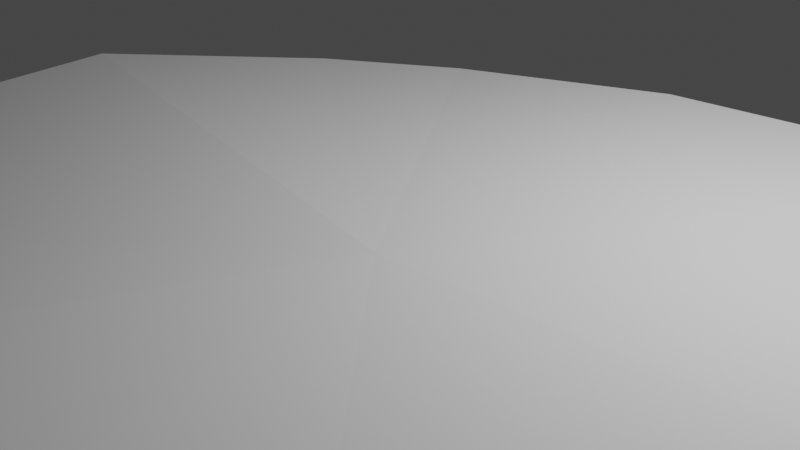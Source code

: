 # Source: island.blend  (saved by Blender 3.6.13; exported with 4.5.12 LTS)
import bpy
from mathutils import Matrix  # noqa: F401  (used for matrix-valued properties, if any)

bpy.ops.wm.read_factory_settings(use_empty=True)
scene = bpy.context.scene
scene.name = 'Scene'

# ---- collections
col_collection = bpy.data.collections.new('Collection'); scene.collection.children.link(col_collection)

# ---- world
world_world = bpy.data.worlds.new('World'); scene.world = world_world
world_world.use_nodes = True; world_world.node_tree.nodes.clear()
_N = world_world.node_tree.nodes; _L = world_world.node_tree.links
n0 = _N.new('ShaderNodeOutputWorld'); n0.name = 'World Output'; n0.location = (300, 300)
n1 = _N.new('ShaderNodeBackground'); n1.name = 'Background'; n1.location = (10, 300)
n1.inputs[0].default_value = (0.05088, 0.05088, 0.05088, 1.0)
_L.new(n1.outputs[0], n0.inputs[0])
n0.is_active_output = True
world_world.color = (0.05088, 0.05088, 0.05088)
world_world.use_sun_shadow = False
world_world.sun_shadow_jitter_overblur = 0.0

# ---- cameras
cam_camera = bpy.data.cameras.new('Camera')
cam_camera.clip_end = 100.0
cam_camera.ortho_scale = 7.314

# ---- lights
light_light = bpy.data.lights.new('Light', 'POINT')
light_light.transmission_factor = 0.0
light_light.energy = 1000.0
light_light.shadow_soft_size = 0.1
light_light.shadow_maximum_resolution = 0.006
light_light.use_absolute_resolution = True

# ---- meshes
me_vert = bpy.data.meshes.new('Vert')
me_vert.from_pydata([(0.3095, -0.3699, -0.7562), (1.474, -2.281, -4.966), (0.9973, -2.132, -4.883), (5.182, 3.357, -0.3279), (5.727, 2.415, -0.128), (0.6172, -2.129, -4.591), (1.811, -2.128, -4.87), (0.08577, -2.722, -3.545), (1.768, -6.466, -0.3197), (-0.8591, -6.605, -0.2092), (-2.958, -5.355, -0.3069), (-4.05, -3.917, -0.3626), (0.6024, -3.116, -3.545), (1.659, -3.052, -3.537), (2.401, -3.164, -3.754), (0.4678, -0.559, -1.49), (-0.4218, 0.7954, -1.625), (0.9646, 1.215, -1.56), (3.342, 1.717, -1.258), (4.443, 0.7899, -1.369), (4.781, -1.23, -1.569), (4.681, -2.818, -1.635), (3.726, -4.203, -1.64), (2.051, -4.65, -1.259), (-0.09504, -4.718, -1.248), (-1.446, -3.937, -1.315), (-2.317, -2.714, -1.314), (-2.053, -1.004, -1.591), (-1.143, 0.2457, -1.572), (1.083, -1.294, -4.828), (0.8334, -0.996, -3.216), (0.3089, -0.285, -3.165), (1.091, 0.07544, -3.175), (2.355, 0.1015, -3.101), (3.013, -0.2918, -3.231), (3.515, -1.329, -3.288), (3.275, -2.299, -3.199), (2.799, -3.279, -3.331), (1.758, -3.513, -3.005), (0.3909, -3.61, -3.041), (-0.2569, -2.929, -3.29), (-0.615, -2.164, -3.184), (-0.799, -1.159, -3.314), (-0.2126, -0.4037, -3.301), (1.175, -1.405, -5.471), (0.8293, -0.8948, -5.003), (1.189, -0.8998, -4.915), (1.738, -0.869, -4.891), (2.088, -0.9481, -5.055), (2.302, -1.424, -5.05), (1.986, -1.826, -4.902), (2.027, -2.357, -4.666), (0.9613, -1.992, -5.25), (0.6309, -2.12, -5.026), (0.4, -1.791, -4.992), (0.4238, -1.417, -4.996), (0.681, -1.069, -4.971), (1.276, -1.491, -5.886), (1.28, -1.43, -5.92), (1.343, -1.502, -5.842), (1.386, -1.37, -5.97), (1.485, -1.481, -6.021), (1.329, -1.585, -6.015), (1.098, -1.502, -5.979), (1.364, -1.513, -6.011), (1.231, -1.692, -5.975), (1.165, -1.627, -5.964), (1.162, -1.569, -5.896), (1.231, -1.642, -5.868), (1.25, -1.471, -5.881), (1.273, -1.546, -6.128), (5.069, 3.549, -0.1576), (5.817, 2.426, -0.1693), (1.938, -6.585, -0.3011), (-0.9952, -7.109, 0.1416), (-3.19, -5.647, 0.02884), (-4.317, -3.857, -0.2423), (-0.5238, 0.774, -1.332), (0.9547, 1.381, -1.345), (3.329, 2.226, -1.118), (4.747, 0.754, -1.12), (5.026, -1.219, -1.277), (4.845, -2.878, -1.265), (3.822, -4.348, -1.343), (2.427, -4.999, -1.189), (-2.743, -2.657, -1.105), (-2.189, -1.033, -1.144), (-1.19, 0.2803, -1.166), (1.829, -1.866, -5.269), (1.252, -1.515, -5.721), (1.306, -1.575, -5.785), (1.25, -1.511, -5.754), (1.385, -1.584, -5.919), (5.058, 3.54, -0.1217), (6.15, 1.955, -0.1233), (7.414, -1.016, -0.1801), (7.25, -3.151, -0.1106), (1.95, -6.577, -0.2742), (-1.012, -6.943, 0.008095), (-3.308, -5.637, -0.06492), (-4.144, -3.846, -0.1495), (-0.4667, 0.8257, -1.302), (0.8393, 1.477, -1.224), (3.294, 2.208, -1.112), (4.837, 0.667, -0.8683), (5.561, -1.214, -1.088), (5.307, -3.079, -1.189), (3.84, -4.406, -1.239), (2.478, -5.026, -1.085), (-2.751, -2.616, -1.076), (-2.007, -1.118, -1.205), (-1.147, 0.2022, -1.239), (-1.591, 2.393, -0.009625), (0.708, 3.347, 0.000582), (4.592, 3.757, -0.039), (6.534, 2.234, 0.1568), (7.901, -0.9912, 0.1817), (7.415, -3.843, -0.0296), (5.602, -6.238, -0.01631), (2.552, -6.621, -0.008471), (-1.112, -7.124, 0.1426), (-3.337, -5.657, 0.05921), (-4.506, -3.483, -0.02824), (-4.182, -0.7809, 0.1592), (-2.804, 1.463, -0.02712), (-0.666, 1.108, -1.092), (0.8667, 1.715, -1.063), (3.27, 2.198, -1.077), (5.365, -3.433, -0.9784), (4.185, -4.765, -1.141), (2.581, -5.072, -0.9733), (-2.765, -2.593, -0.9326), (-2.494, -1.009, -1.006), (-1.429, 0.4824, -1.106), (-1.51, 2.433, 0.6662), (0.827, 3.41, 0.7058), (4.484, 3.723, 0.7734), (6.386, 1.991, 0.7361), (7.65, -0.9943, 0.7614), (7.328, -3.828, 0.7098), (5.579, -6.088, 0.6698), (2.597, -6.825, 0.7561), (-0.8396, -6.852, 0.7988), (-3.057, -5.526, 0.6622), (-4.453, -3.427, 0.7495), (-4.442, -0.7167, 0.8615), (-2.805, 1.387, 0.7182), (1.505, -1.681, 0.798)], [(0, 15), (15, 30), (30, 29), (29, 44)], [(1, 6, 91, 90), (2, 1, 90, 89), (12, 13, 1, 2), (7, 12, 2, 5), (13, 14, 6, 1), (17, 18, 79, 78), (16, 17, 78, 77), (22, 23, 84, 83), (3, 4, 72, 71), (10, 11, 76, 75), (21, 22, 83, 82), (23, 8, 73, 84), (28, 16, 77, 87), (19, 18, 33, 34), (26, 25, 40, 41), (18, 17, 32, 33), (25, 24, 39, 40), (17, 16, 31, 32), (24, 23, 38, 39), (23, 22, 37, 38), (22, 21, 36, 37), (16, 28, 43, 31), (21, 20, 35, 36), (28, 27, 42, 43), (20, 19, 34, 35), (27, 26, 41, 42), (4, 19, 80, 72), (9, 8, 23, 24), (9, 10, 75, 74), (10, 9, 24, 25), (20, 21, 82, 81), (11, 10, 25, 26), (4, 3, 18, 19), (27, 28, 87, 86), (11, 26, 85, 76), (8, 9, 74, 73), (19, 20, 81, 80), (26, 27, 86, 85), (18, 3, 71, 79), (75, 76, 100, 99), (37, 36, 50, 51), (31, 43, 56, 45), (36, 35, 49, 50), (43, 42, 55, 56), (35, 34, 48, 49), (42, 41, 54, 55), (34, 33, 47, 48), (41, 40, 53, 54), (33, 32, 46, 47), (74, 75, 99, 98), (32, 31, 45, 46), (52, 53, 5, 2), (54, 53, 66, 67), (47, 46, 58, 59), (53, 52, 65, 66), (46, 45, 57, 58), (40, 39, 12, 7), (87, 77, 101, 111), (73, 74, 98, 97), (45, 56, 69, 57), (50, 49, 61, 62), (56, 55, 68, 69), (49, 48, 60, 61), (55, 54, 67, 68), (48, 47, 59, 60), (57, 69, 70), (69, 68, 70), (68, 67, 70), (67, 66, 70), (66, 65, 70), (65, 64, 70), (64, 63, 70), (63, 62, 70), (62, 61, 70), (61, 60, 70), (60, 59, 70), (59, 58, 70), (58, 57, 70), (53, 40, 7, 5), (64, 65, 89, 90), (39, 38, 13, 12), (86, 87, 111, 110), (63, 64, 90, 91), (38, 37, 14, 13), (50, 62, 92, 88), (85, 86, 110, 109), (62, 63, 91, 92), (51, 50, 88, 6), (83, 84, 108, 107), (82, 83, 107, 106), (81, 82, 106, 105), (71, 72, 94, 93), (65, 52, 2, 89), (80, 81, 105, 104), (72, 80, 104, 94), (78, 79, 103, 102), (76, 85, 109, 100), (77, 78, 102, 101), (37, 51, 6, 14), (79, 71, 93, 103), (6, 88, 92, 91), (102, 103, 127, 126), (111, 101, 125, 133), (95, 96, 117, 116), (101, 102, 126, 125), (110, 111, 133, 132), (94, 95, 116, 115), (100, 109, 131, 122), (109, 110, 132, 131), (93, 94, 115, 114), (103, 93, 114, 127), (99, 100, 122, 121), (107, 108, 130, 129), (98, 99, 121, 120), (96, 106, 128, 117), (95, 94, 104, 105), (106, 107, 129, 128), (96, 95, 105, 106), (97, 98, 120, 119), (108, 97, 119, 130), (84, 73, 97, 108), (116, 117, 139, 138), (123, 124, 146, 145), (115, 116, 138, 137), (122, 123, 145, 144), (114, 115, 137, 136), (121, 122, 144, 143), (113, 114, 136, 135), (120, 121, 143, 142), (112, 113, 135, 134), (119, 120, 142, 141), (118, 119, 141, 140), (117, 118, 140, 139), (124, 112, 134, 146), (119, 118, 129, 130), (113, 112, 125, 126), (114, 113, 126, 127), (123, 122, 131, 132), (124, 123, 132, 133), (112, 124, 133, 125), (118, 117, 128, 129), (134, 147, 146), (146, 147, 145), (145, 147, 144), (144, 147, 143), (143, 147, 142), (142, 147, 141), (141, 147, 140), (140, 147, 139), (139, 147, 138), (138, 147, 137), (137, 147, 136), (136, 147, 135), (135, 147, 134)])
me_vert.update()

# ---- objects
ob_light = bpy.data.objects.new('Light', light_light)
ob_camera = bpy.data.objects.new('Camera', cam_camera)
ob_vert = bpy.data.objects.new('Vert', me_vert)

# ---- transforms, parenting, visibility, modifiers, constraints
ob_light.location = (3.01, 2.54, 5.904)
ob_light.rotation_euler = (0.6503, 0.05522, 1.866)
ob_light.lock_rotations_4d = False
ob_light.empty_display_type = 'ARROWS'
ob_light.color = (0.0, 0.0, 0.0, 0.0)
ob_light.lineart.crease_threshold = 0.0
ob_camera.location = (6.293, -5.391, 4.958)
ob_camera.rotation_euler = (1.109, 0.0, 0.8149)
ob_camera.lock_rotations_4d = False
ob_camera.empty_display_type = 'ARROWS'
ob_camera.color = (0.0, 0.0, 0.0, 0.0)
ob_camera.display_type = 'WIRE'
ob_camera.lineart.crease_threshold = 0.0
ob_vert.location = (-1.066, 1.535, 0.0)

# ---- collection membership
col_collection.objects.link(ob_light)
col_collection.objects.link(ob_camera)
col_collection.objects.link(ob_vert)

# ---- scene / render settings (as saved in the file)
scene.camera = ob_camera
scene.frame_start = 1; scene.frame_end = 250; scene.frame_set(1)
scene.render.engine = 'BLENDER_EEVEE_NEXT'
scene.cycles.sampling_pattern = 'TABULATED_SOBOL'
scene.view_settings.view_transform = 'Filmic'
bpy.context.view_layer.update()
